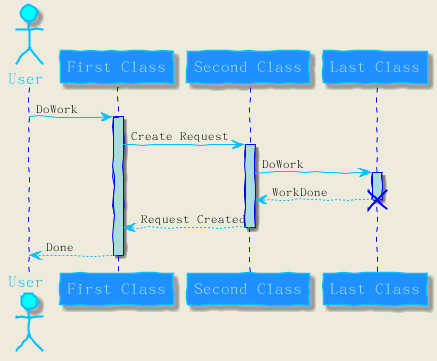

The diagram above was rendered by PlantUML. Its source (embedded in the PNG):
@startuml

/' 
 ' skinparam sequenceArrowThickness 2
 ' skinparam roundcorner 20
 ' skinparam maxmessagesize 60
 ' skinparam sequenceParticipant underline
 '/

skinparam backgroundColor #EEEBDC
skinparam handwritten true

skinparam sequence {
ArrowColor DeepSkyBlue
ActorBorderColor DeepSkyBlue
LifeLineBorderColor blue
LifeLineBackgroundColor #A9DCDF

ParticipantBorderColor DeepSkyBlue
ParticipantBackgroundColor DodgerBlue
ParticipantFontName Impact
ParticipantFontSize 17
ParticipantFontColor #A9DCDF

ActorBackgroundColor aqua
ActorFontColor DeepSkyBlue
ActorFontSize 17
ActorFontName Aapex
}

actor User
participant "First Class" as A
participant "Second Class" as B
participant "Last Class" as C

User -> A: DoWork
activate A

A -> B : Create Request
activate B

B -> C : DoWork
activate C

C --> B : WorkDone
destroy C

B --> A : Request Created
deactivate B

A --> User : Done
deactivate A

@enduml